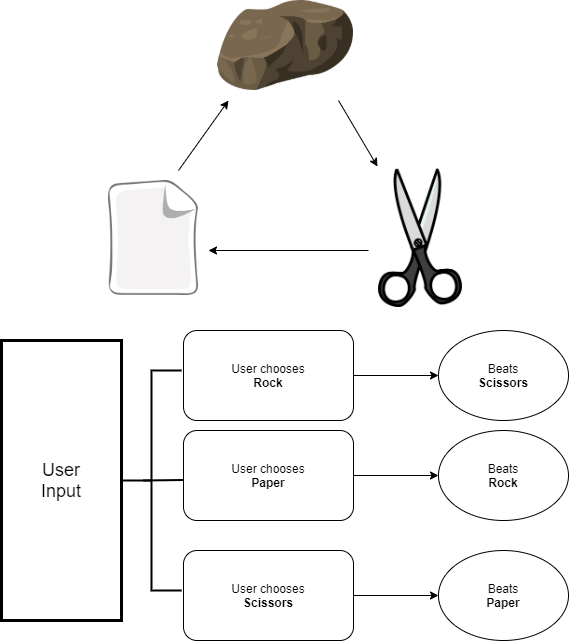

The diagram above was exported from draw.io. Its source (the exported page's mxGraphModel, read from the mxfile embedded in the PNG):
<mxGraphModel dx="1422" dy="832" grid="1" gridSize="10" guides="1" tooltips="1" connect="1" arrows="1" fold="1" page="1" pageScale="1" pageWidth="850" pageHeight="1100" math="0" shadow="0">
  <root>
    <mxCell id="0" />
    <mxCell id="1" parent="0" />
    <mxCell id="v6dA71qrZbuz_AaFD8EG-1" value="" style="shape=image;verticalLabelPosition=bottom;labelBackgroundColor=#ffffff;verticalAlign=top;aspect=fixed;imageAspect=0;image=https://cdn.pixabay.com/photo/2014/12/22/00/03/rock-576685_960_720.png;" parent="1" vertex="1">
      <mxGeometry x="357" y="80" width="136" height="90" as="geometry" />
    </mxCell>
    <mxCell id="v6dA71qrZbuz_AaFD8EG-2" value="" style="endArrow=classic;html=1;entryX=-0.012;entryY=-0.014;entryDx=0;entryDy=0;entryPerimeter=0;" parent="1" target="v6dA71qrZbuz_AaFD8EG-5" edge="1">
      <mxGeometry width="50" height="50" relative="1" as="geometry">
        <mxPoint x="478" y="180" as="sourcePoint" />
        <mxPoint x="436" y="300" as="targetPoint" />
      </mxGeometry>
    </mxCell>
    <mxCell id="v6dA71qrZbuz_AaFD8EG-4" value="" style="shape=image;verticalLabelPosition=bottom;labelBackgroundColor=#ffffff;verticalAlign=top;aspect=fixed;imageAspect=0;image=http://www.clker.com/cliparts/5/6/2/0/1194984467464538364carta_architetto_frances_01.svg.hi.png;" parent="1" vertex="1">
      <mxGeometry x="248" y="260" width="90" height="115" as="geometry" />
    </mxCell>
    <mxCell id="v6dA71qrZbuz_AaFD8EG-5" value="" style="shape=image;verticalLabelPosition=bottom;labelBackgroundColor=#ffffff;verticalAlign=top;aspect=fixed;imageAspect=0;image=http://www.clker.com/cliparts/d/b/d/6/11949839942140777322scissors.svg.hi.png;" parent="1" vertex="1">
      <mxGeometry x="518" y="248" width="84" height="139" as="geometry" />
    </mxCell>
    <mxCell id="v6dA71qrZbuz_AaFD8EG-6" value="" style="endArrow=classic;html=1;" parent="1" edge="1">
      <mxGeometry width="50" height="50" relative="1" as="geometry">
        <mxPoint x="508" y="330" as="sourcePoint" />
        <mxPoint x="348" y="330" as="targetPoint" />
      </mxGeometry>
    </mxCell>
    <mxCell id="v6dA71qrZbuz_AaFD8EG-7" value="" style="endArrow=classic;html=1;" parent="1" edge="1">
      <mxGeometry width="50" height="50" relative="1" as="geometry">
        <mxPoint x="318" y="250" as="sourcePoint" />
        <mxPoint x="368" y="180" as="targetPoint" />
      </mxGeometry>
    </mxCell>
    <mxCell id="v6dA71qrZbuz_AaFD8EG-8" value="" style="rounded=1;whiteSpace=wrap;html=1;" parent="1" vertex="1">
      <mxGeometry x="323" y="410" width="170" height="90" as="geometry" />
    </mxCell>
    <mxCell id="v6dA71qrZbuz_AaFD8EG-9" value="User chooses&lt;br&gt;&lt;b&gt;Rock&lt;/b&gt;" style="text;html=1;strokeColor=none;fillColor=none;align=center;verticalAlign=middle;whiteSpace=wrap;rounded=0;" parent="1" vertex="1">
      <mxGeometry x="344" y="428.5" width="128" height="53" as="geometry" />
    </mxCell>
    <mxCell id="v6dA71qrZbuz_AaFD8EG-10" value="Beats&lt;br&gt;&lt;b&gt;Scissors&lt;/b&gt;" style="ellipse;whiteSpace=wrap;html=1;" parent="1" vertex="1">
      <mxGeometry x="578" y="410" width="130" height="90" as="geometry" />
    </mxCell>
    <mxCell id="v6dA71qrZbuz_AaFD8EG-11" value="" style="endArrow=classic;html=1;exitX=1;exitY=0.5;exitDx=0;exitDy=0;entryX=0;entryY=0.5;entryDx=0;entryDy=0;" parent="1" source="v6dA71qrZbuz_AaFD8EG-8" target="v6dA71qrZbuz_AaFD8EG-10" edge="1">
      <mxGeometry width="50" height="50" relative="1" as="geometry">
        <mxPoint x="513" y="478.5" as="sourcePoint" />
        <mxPoint x="563" y="428.5" as="targetPoint" />
      </mxGeometry>
    </mxCell>
    <mxCell id="v6dA71qrZbuz_AaFD8EG-12" value="" style="rounded=1;whiteSpace=wrap;html=1;" parent="1" vertex="1">
      <mxGeometry x="323" y="510" width="170" height="90" as="geometry" />
    </mxCell>
    <mxCell id="v6dA71qrZbuz_AaFD8EG-13" value="User chooses&lt;br&gt;&lt;b&gt;Paper&lt;/b&gt;" style="text;html=1;strokeColor=none;fillColor=none;align=center;verticalAlign=middle;whiteSpace=wrap;rounded=0;" parent="1" vertex="1">
      <mxGeometry x="344" y="528.5" width="128" height="53" as="geometry" />
    </mxCell>
    <mxCell id="v6dA71qrZbuz_AaFD8EG-14" value="Beats&lt;br&gt;&lt;b&gt;Rock&lt;/b&gt;" style="ellipse;whiteSpace=wrap;html=1;" parent="1" vertex="1">
      <mxGeometry x="578" y="510" width="130" height="90" as="geometry" />
    </mxCell>
    <mxCell id="v6dA71qrZbuz_AaFD8EG-15" value="" style="endArrow=classic;html=1;exitX=1;exitY=0.5;exitDx=0;exitDy=0;entryX=0;entryY=0.5;entryDx=0;entryDy=0;" parent="1" source="v6dA71qrZbuz_AaFD8EG-12" target="v6dA71qrZbuz_AaFD8EG-14" edge="1">
      <mxGeometry width="50" height="50" relative="1" as="geometry">
        <mxPoint x="513" y="578.5" as="sourcePoint" />
        <mxPoint x="563" y="528.5" as="targetPoint" />
      </mxGeometry>
    </mxCell>
    <mxCell id="v6dA71qrZbuz_AaFD8EG-16" value="" style="rounded=1;whiteSpace=wrap;html=1;" parent="1" vertex="1">
      <mxGeometry x="323" y="630" width="170" height="90" as="geometry" />
    </mxCell>
    <mxCell id="v6dA71qrZbuz_AaFD8EG-17" value="User chooses&lt;br&gt;&lt;b&gt;Scissors&lt;/b&gt;" style="text;html=1;strokeColor=none;fillColor=none;align=center;verticalAlign=middle;whiteSpace=wrap;rounded=0;" parent="1" vertex="1">
      <mxGeometry x="344" y="648.5" width="128" height="53" as="geometry" />
    </mxCell>
    <mxCell id="v6dA71qrZbuz_AaFD8EG-18" value="Beats&lt;br&gt;&lt;b&gt;Paper&lt;/b&gt;" style="ellipse;whiteSpace=wrap;html=1;" parent="1" vertex="1">
      <mxGeometry x="578" y="630" width="130" height="90" as="geometry" />
    </mxCell>
    <mxCell id="v6dA71qrZbuz_AaFD8EG-19" value="" style="endArrow=classic;html=1;exitX=1;exitY=0.5;exitDx=0;exitDy=0;entryX=0;entryY=0.5;entryDx=0;entryDy=0;" parent="1" source="v6dA71qrZbuz_AaFD8EG-16" target="v6dA71qrZbuz_AaFD8EG-18" edge="1">
      <mxGeometry width="50" height="50" relative="1" as="geometry">
        <mxPoint x="513" y="698.5" as="sourcePoint" />
        <mxPoint x="563" y="648.5" as="targetPoint" />
      </mxGeometry>
    </mxCell>
    <mxCell id="v6dA71qrZbuz_AaFD8EG-20" value="" style="strokeWidth=2;html=1;shape=mxgraph.flowchart.annotation_2;align=left;pointerEvents=1" parent="1" vertex="1">
      <mxGeometry x="261" y="450" width="60" height="220" as="geometry" />
    </mxCell>
    <mxCell id="v6dA71qrZbuz_AaFD8EG-22" value="" style="endArrow=none;html=1;strokeWidth=2;" parent="1" edge="1">
      <mxGeometry width="50" height="50" relative="1" as="geometry">
        <mxPoint x="283" y="560" as="sourcePoint" />
        <mxPoint x="323" y="559.5" as="targetPoint" />
      </mxGeometry>
    </mxCell>
    <mxCell id="v6dA71qrZbuz_AaFD8EG-23" value="&lt;font style=&quot;font-size: 18px&quot;&gt;User&lt;br&gt;Input&lt;br&gt;&lt;/font&gt;" style="rounded=0;whiteSpace=wrap;html=1;strokeWidth=3;" parent="1" vertex="1">
      <mxGeometry x="141" y="420" width="120" height="280" as="geometry" />
    </mxCell>
  </root>
</mxGraphModel>